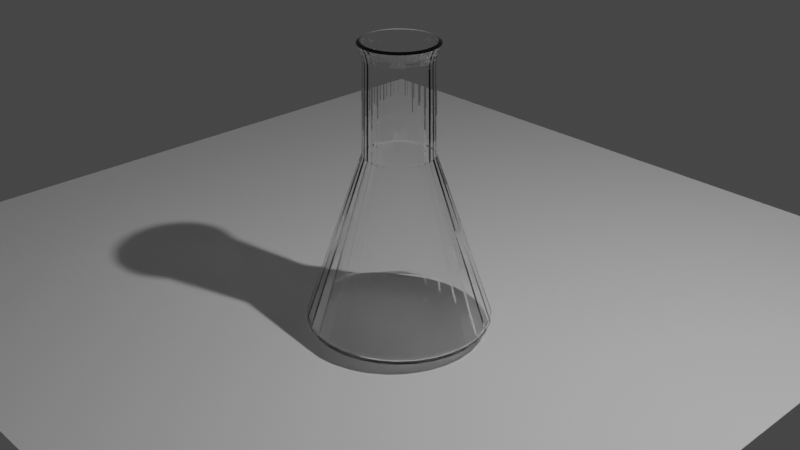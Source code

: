 # Source: blend.blend  (saved by Blender 3.3.6; exported with 4.5.12 LTS)
import bpy
from mathutils import Matrix  # noqa: F401  (used for matrix-valued properties, if any)

bpy.ops.wm.read_factory_settings(use_empty=True)
scene = bpy.context.scene
scene.name = 'Scene'

# ---- collections
col_collection = bpy.data.collections.new('Collection'); scene.collection.children.link(col_collection)

# ---- materials (node trees are filled in below, after node groups)
mat_material_001 = bpy.data.materials.new('Material.001')

# ---- material node trees
mat_material_001.use_nodes = True; mat_material_001.node_tree.nodes.clear()
_N = mat_material_001.node_tree.nodes; _L = mat_material_001.node_tree.links
n0 = _N.new('ShaderNodeBsdfPrincipled'); n0.name = 'Principled BSDF'; n0.location = (10, 300)
n0.distribution = 'GGX'
n0.subsurface_method = 'RANDOM_WALK_SKIN'
n0.inputs[0].default_value = (1.0, 1.0, 1.0, 1.0)
n0.inputs[2].default_value = 0.001
n0.inputs[3].default_value = 1.45
n0.inputs[13].default_value = 0.3
n0.inputs[18].default_value = 1.0
n0.inputs[27].default_value = (0.0, 0.0, 0.0, 1.0)
n0.inputs[28].default_value = 1.0
n1 = _N.new('ShaderNodeOutputMaterial'); n1.name = 'Material Output'; n1.location = (300, 300)
_L.new(n0.outputs[0], n1.inputs[0])
n1.is_active_output = True

# ---- world
world_world = bpy.data.worlds.new('World'); scene.world = world_world
world_world.use_nodes = True; world_world.node_tree.nodes.clear()
_N = world_world.node_tree.nodes; _L = world_world.node_tree.links
n0 = _N.new('ShaderNodeOutputWorld'); n0.name = 'World Output'; n0.location = (300, 300)
n1 = _N.new('ShaderNodeBackground'); n1.name = 'Background'; n1.location = (10, 300)
n1.inputs[0].default_value = (0.05088, 0.05088, 0.05088, 1.0)
_L.new(n1.outputs[0], n0.inputs[0])
n0.is_active_output = True
world_world.color = (0.05088, 0.05088, 0.05088)
world_world.use_sun_shadow = False
world_world.sun_shadow_jitter_overblur = 0.0

# ---- cameras
cam_camera = bpy.data.cameras.new('Camera')
cam_camera.clip_end = 100.0
cam_camera.ortho_scale = 7.314

# ---- lights
light_light = bpy.data.lights.new('Light', 'POINT')
light_light.transmission_factor = 0.0
light_light.energy = 1000.0
light_light.shadow_soft_size = 0.1
light_light.shadow_maximum_resolution = 0.006
light_light.use_absolute_resolution = True
light_spot = bpy.data.lights.new('Spot', 'SPOT')
light_spot.transmission_factor = 0.0
light_spot.shadow_soft_size = 0.25
light_spot.shadow_maximum_resolution = 0.006
light_spot.use_absolute_resolution = True

# ---- meshes
me_cylinder_001 = bpy.data.meshes.new('Cylinder.001')
me_cylinder_001.from_pydata([(0.0, 1.0, -1.022), (0.1951, 0.9808, -1.022), (0.3827, 0.9239, -1.022), (0.5556, 0.8315, -1.022), (0.7071, 0.7071, -1.022), (0.8315, 0.5556, -1.022), (0.9239, 0.3827, -1.022), (0.9808, 0.1951, -1.022), (1.0, 0.0, -1.022), (0.9808, -0.1951, -1.022), (0.9239, -0.3827, -1.022), (0.8315, -0.5556, -1.022), (0.7071, -0.7071, -1.022), (0.5556, -0.8315, -1.022), (0.3827, -0.9239, -1.022), (0.1951, -0.9808, -1.022), (0.0, -1.0, -1.022), (-0.1951, -0.9808, -1.022), (-0.3827, -0.9239, -1.022), (-0.5556, -0.8315, -1.022), (-0.7071, -0.7071, -1.022), (-0.8315, -0.5556, -1.022), (-0.9239, -0.3827, -1.022), (-0.9808, -0.1951, -1.022), (-1.0, 0.0, -1.022), (-0.9808, 0.1951, -1.022), (-0.9239, 0.3827, -1.022), (-0.8315, 0.5556, -1.022), (-0.7071, 0.7071, -1.022), (-0.5556, 0.8315, -1.022), (-0.3827, 0.9239, -1.022), (-0.1951, 0.9808, -1.022), (5.818e-09, 0.3742, 0.8452), (0.07301, 0.367, 0.8452), (0.1432, 0.3457, 0.8452), (0.2079, 0.3112, 0.8452), (0.2646, 0.2646, 0.8452), (0.3112, 0.2079, 0.8452), (0.3457, 0.1432, 0.8452), (0.367, 0.07301, 0.8452), (0.3742, 1.185e-08, 0.8452), (0.367, -0.07301, 0.8452), (0.3457, -0.1432, 0.8452), (0.3112, -0.2079, 0.8452), (0.2646, -0.2646, 0.8452), (0.2079, -0.3112, 0.8452), (0.1432, -0.3457, 0.8452), (0.07301, -0.367, 0.8452), (5.818e-09, -0.3742, 0.8452), (-0.07301, -0.367, 0.8452), (-0.1432, -0.3457, 0.8452), (-0.2079, -0.3112, 0.8452), (-0.2646, -0.2646, 0.8452), (-0.3112, -0.2079, 0.8452), (-0.3457, -0.1432, 0.8452), (-0.367, -0.07301, 0.8452), (-0.3742, 1.185e-08, 0.8452), (-0.367, 0.07301, 0.8452), (-0.3457, 0.1432, 0.8452), (-0.3112, 0.2079, 0.8452), (-0.2646, 0.2646, 0.8452), (-0.2079, 0.3112, 0.8452), (-0.1432, 0.3457, 0.8452), (-0.07301, 0.367, 0.8452), (6.016e-09, 0.3578, 1.886), (-0.06981, 0.351, 1.886), (-0.1369, 0.3306, 1.886), (-0.1988, 0.2975, 1.886), (-0.253, 0.253, 1.886), (-0.2975, 0.1988, 1.886), (-0.3306, 0.1369, 1.886), (-0.351, 0.06981, 1.886), (-0.3578, 1.21e-08, 1.886), (-0.351, -0.06981, 1.886), (-0.3306, -0.1369, 1.886), (-0.2975, -0.1988, 1.886), (-0.253, -0.253, 1.886), (-0.1988, -0.2975, 1.886), (-0.1369, -0.3306, 1.886), (-0.06981, -0.351, 1.886), (6.016e-09, -0.3578, 1.886), (0.06981, -0.351, 1.886), (0.1369, -0.3306, 1.886), (0.1988, -0.2975, 1.886), (0.253, -0.253, 1.886), (0.2975, -0.1988, 1.886), (0.3306, -0.1369, 1.886), (0.351, -0.06981, 1.886), (0.3578, 1.21e-08, 1.886), (0.351, 0.06981, 1.886), (0.3306, 0.1369, 1.886), (0.2975, 0.1988, 1.886), (0.253, 0.253, 1.886), (0.1988, 0.2975, 1.886), (0.1369, 0.3306, 1.886), (0.06981, 0.351, 1.886), (-0.07995, 0.4019, 1.977), (-0.1568, 0.3786, 1.977), (-0.2277, 0.3408, 1.977), (-0.2898, 0.2898, 1.977), (-0.3408, 0.2277, 1.977), (-0.3786, 0.1568, 1.977), (-0.4019, 0.07995, 1.977), (-0.4098, 1.128e-08, 1.977), (-0.4019, -0.07995, 1.977), (-0.3786, -0.1568, 1.977), (-0.3408, -0.2277, 1.977), (-0.2898, -0.2898, 1.977), (-0.2277, -0.3408, 1.977), (-0.1568, -0.3786, 1.977), (-0.07995, -0.4019, 1.977), (7.224e-09, -0.4098, 1.977), (0.07995, -0.4019, 1.977), (0.1568, -0.3786, 1.977), (0.2277, -0.3408, 1.977), (0.2898, -0.2898, 1.977), (0.3408, -0.2277, 1.977), (0.3786, -0.1568, 1.977), (0.4019, -0.07995, 1.977), (0.4098, 1.128e-08, 1.977), (0.4019, 0.07995, 1.977), (0.3786, 0.1568, 1.977), (0.3408, 0.2277, 1.977), (0.2898, 0.2898, 1.977), (0.2277, 0.3408, 1.977), (0.1568, 0.3786, 1.977), (0.07995, 0.4019, 1.977), (7.224e-09, 0.4098, 1.977)], [], [(63, 65, 64, 32), (62, 66, 65, 63), (61, 67, 66, 62), (60, 68, 67, 61), (59, 69, 68, 60), (58, 70, 69, 59), (57, 71, 70, 58), (56, 72, 71, 57), (55, 73, 72, 56), (54, 74, 73, 55), (53, 75, 74, 54), (52, 76, 75, 53), (51, 77, 76, 52), (50, 78, 77, 51), (49, 79, 78, 50), (48, 80, 79, 49), (47, 81, 80, 48), (46, 82, 81, 47), (45, 83, 82, 46), (44, 84, 83, 45), (43, 85, 84, 44), (42, 86, 85, 43), (41, 87, 86, 42), (40, 88, 87, 41), (39, 89, 88, 40), (38, 90, 89, 39), (37, 91, 90, 38), (36, 92, 91, 37), (35, 93, 92, 36), (34, 94, 93, 35), (33, 95, 94, 34), (32, 64, 95, 33), (0, 1, 2, 3, 4, 5, 6, 7, 8, 9, 10, 11, 12, 13, 14, 15, 16, 17, 18, 19, 20, 21, 22, 23, 24, 25, 26, 27, 28, 29, 30, 31), (31, 63, 32, 0), (30, 62, 63, 31), (29, 61, 62, 30), (28, 60, 61, 29), (27, 59, 60, 28), (26, 58, 59, 27), (25, 57, 58, 26), (24, 56, 57, 25), (23, 55, 56, 24), (22, 54, 55, 23), (21, 53, 54, 22), (20, 52, 53, 21), (19, 51, 52, 20), (18, 50, 51, 19), (17, 49, 50, 18), (16, 48, 49, 17), (15, 47, 48, 16), (14, 46, 47, 15), (13, 45, 46, 14), (12, 44, 45, 13), (11, 43, 44, 12), (10, 42, 43, 11), (9, 41, 42, 10), (8, 40, 41, 9), (7, 39, 40, 8), (6, 38, 39, 7), (5, 37, 38, 6), (4, 36, 37, 5), (3, 35, 36, 4), (2, 34, 35, 3), (1, 33, 34, 2), (0, 32, 33, 1), (64, 127, 126, 95), (95, 126, 125, 94), (94, 125, 124, 93), (93, 124, 123, 92), (92, 123, 122, 91), (91, 122, 121, 90), (90, 121, 120, 89), (89, 120, 119, 88), (88, 119, 118, 87), (87, 118, 117, 86), (86, 117, 116, 85), (85, 116, 115, 84), (84, 115, 114, 83), (83, 114, 113, 82), (82, 113, 112, 81), (81, 112, 111, 80), (80, 111, 110, 79), (79, 110, 109, 78), (78, 109, 108, 77), (77, 108, 107, 76), (76, 107, 106, 75), (75, 106, 105, 74), (74, 105, 104, 73), (73, 104, 103, 72), (72, 103, 102, 71), (71, 102, 101, 70), (70, 101, 100, 69), (69, 100, 99, 68), (68, 99, 98, 67), (67, 98, 97, 66), (66, 97, 96, 65), (65, 96, 127, 64)])
_uv = me_cylinder_001.uv_layers.new(name='UVMap')
_uv.uv.foreach_set('vector', [0.03125, 0.9783, 0.03125, 0.9984, 0.0, 0.9984, 0.0, 0.9783, 0.0625, 0.9783, 0.0625, 0.9984, 0.03125, 0.9984, 0.03125, 0.9783, 0.09375, 0.9783, 0.09375, 0.9984, 0.0625, 0.9984, 0.0625, 0.9783, 0.125, 0.9783, 0.125, 0.9984, 0.09375, 0.9984, 0.09375, 0.9783, 0.1562, 0.9783, 0.1562, 0.9984, 0.125, 0.9984, 0.125, 0.9783, 0.1875, 0.9783, 0.1875, 0.9984, 0.1562, 0.9984, 0.1562, 0.9783, 0.2188, 0.9783, 0.2188, 0.9984, 0.1875, 0.9984, 0.1875, 0.9783, 0.25, 0.9783, 0.25, 0.9984, 0.2188, 0.9984, 0.2188, 0.9783, 0.2812, 0.9783, 0.2812, 0.9984, 0.25, 0.9984, 0.25, 0.9783, 0.3125, 0.9783, 0.3125, 0.9984, 0.2812, 0.9984, 0.2812, 0.9783, 0.3438, 0.9783, 0.3437, 0.9984, 0.3125, 0.9984, 0.3125, 0.9783, 0.375, 0.9783, 0.375, 0.9984, 0.3437, 0.9984, 0.3438, 0.9783, 0.4062, 0.9783, 0.4062, 0.9984, 0.375, 0.9984, 0.375, 0.9783, 0.4375, 0.9783, 0.4375, 0.9984, 0.4062, 0.9984, 0.4062, 0.9783, 0.4688, 0.9783, 0.4687, 0.9984, 0.4375, 0.9984, 0.4375, 0.9783, 0.5, 0.9783, 0.5, 0.9984, 0.4687, 0.9984, 0.4688, 0.9783, 0.5312, 0.9783, 0.5312, 0.9984, 0.5, 0.9984, 0.5, 0.9783, 0.5625, 0.9783, 0.5625, 0.9984, 0.5312, 0.9984, 0.5312, 0.9783, 0.5938, 0.9783, 0.5938, 0.9984, 0.5625, 0.9984, 0.5625, 0.9783, 0.625, 0.9783, 0.625, 0.9984, 0.5938, 0.9984, 0.5938, 0.9783, 0.6562, 0.9783, 0.6562, 0.9984, 0.625, 0.9984, 0.625, 0.9783, 0.6875, 0.9783, 0.6875, 0.9984, 0.6562, 0.9984, 0.6562, 0.9783, 0.7188, 0.9783, 0.7188, 0.9984, 0.6875, 0.9984, 0.6875, 0.9783, 0.75, 0.9783, 0.75, 0.9984, 0.7188, 0.9984, 0.7188, 0.9783, 0.7812, 0.9783, 0.7812, 0.9984, 0.75, 0.9984, 0.75, 0.9783, 0.8125, 0.9783, 0.8125, 0.9984, 0.7812, 0.9984, 0.7812, 0.9783, 0.8438, 0.9783, 0.8438, 0.9984, 0.8125, 0.9984, 0.8125, 0.9783, 0.875, 0.9783, 0.875, 0.9984, 0.8438, 0.9984, 0.8438, 0.9783, 0.9062, 0.9783, 0.9062, 0.9984, 0.875, 0.9984, 0.875, 0.9783, 0.9375, 0.9783, 0.9375, 0.9984, 0.9062, 0.9984, 0.9062, 0.9783, 0.9687, 0.9783, 0.9688, 0.9984, 0.9375, 0.9984, 0.9375, 0.9783, 1.0, 0.9783, 1.0, 0.9984, 0.9688, 0.9984, 0.9687, 0.9783, 0.75, 0.49, 0.7968, 0.4854, 0.8418, 0.4717, 0.8833, 0.4496, 0.9197, 0.4197, 0.9496, 0.3833, 0.9717, 0.3418, 0.9854, 0.2968, 0.99, 0.25, 0.9854, 0.2032, 0.9717, 0.1582, 0.9496, 0.1167, 0.9197, 0.08029, 0.8833, 0.05045, 0.8418, 0.02827, 0.7968, 0.01461, 0.75, 0.01, 0.7032, 0.01461, 0.6582, 0.02827, 0.6167, 0.05045, 0.5803, 0.08029, 0.5504, 0.1167, 0.5283, 0.1582, 0.5146, 0.2032, 0.51, 0.25, 0.5146, 0.2968, 0.5283, 0.3418, 0.5504, 0.3833, 0.5803, 0.4197, 0.6167, 0.4496, 0.6582, 0.4717, 0.7032, 0.4854, 0.03125, 0.5, 0.03125, 0.9783, 0.0, 0.9783, 0.0, 0.5, 0.0625, 0.5, 0.0625, 0.9783, 0.03125, 0.9783, 0.03125, 0.5, 0.09375, 0.5, 0.09375, 0.9783, 0.0625, 0.9783, 0.0625, 0.5, 0.125, 0.5, 0.125, 0.9783, 0.09375, 0.9783, 0.09375, 0.5, 0.1562, 0.5, 0.1562, 0.9783, 0.125, 0.9783, 0.125, 0.5, 0.1875, 0.5, 0.1875, 0.9783, 0.1562, 0.9783, 0.1562, 0.5, 0.2188, 0.5, 0.2188, 0.9783, 0.1875, 0.9783, 0.1875, 0.5, 0.25, 0.5, 0.25, 0.9783, 0.2188, 0.9783, 0.2188, 0.5, 0.2812, 0.5, 0.2812, 0.9783, 0.25, 0.9783, 0.25, 0.5, 0.3125, 0.5, 0.3125, 0.9783, 0.2812, 0.9783, 0.2812, 0.5, 0.3438, 0.5, 0.3438, 0.9783, 0.3125, 0.9783, 0.3125, 0.5, 0.375, 0.5, 0.375, 0.9783, 0.3438, 0.9783, 0.3438, 0.5, 0.4062, 0.5, 0.4062, 0.9783, 0.375, 0.9783, 0.375, 0.5, 0.4375, 0.5, 0.4375, 0.9783, 0.4062, 0.9783, 0.4062, 0.5, 0.4688, 0.5, 0.4688, 0.9783, 0.4375, 0.9783, 0.4375, 0.5, 0.5, 0.5, 0.5, 0.9783, 0.4688, 0.9783, 0.4688, 0.5, 0.5312, 0.5, 0.5312, 0.9783, 0.5, 0.9783, 0.5, 0.5, 0.5625, 0.5, 0.5625, 0.9783, 0.5312, 0.9783, 0.5312, 0.5, 0.5938, 0.5, 0.5938, 0.9783, 0.5625, 0.9783, 0.5625, 0.5, 0.625, 0.5, 0.625, 0.9783, 0.5938, 0.9783, 0.5938, 0.5, 0.6562, 0.5, 0.6562, 0.9783, 0.625, 0.9783, 0.625, 0.5, 0.6875, 0.5, 0.6875, 0.9783, 0.6562, 0.9783, 0.6562, 0.5, 0.7188, 0.5, 0.7188, 0.9783, 0.6875, 0.9783, 0.6875, 0.5, 0.75, 0.5, 0.75, 0.9783, 0.7188, 0.9783, 0.7188, 0.5, 0.7812, 0.5, 0.7812, 0.9783, 0.75, 0.9783, 0.75, 0.5, 0.8125, 0.5, 0.8125, 0.9783, 0.7812, 0.9783, 0.7812, 0.5, 0.8438, 0.5, 0.8438, 0.9783, 0.8125, 0.9783, 0.8125, 0.5, 0.875, 0.5, 0.875, 0.9783, 0.8438, 0.9783, 0.8438, 0.5, 0.9062, 0.5, 0.9062, 0.9783, 0.875, 0.9783, 0.875, 0.5, 0.9375, 0.5, 0.9375, 0.9783, 0.9062, 0.9783, 0.9062, 0.5, 0.9688, 0.5, 0.9687, 0.9783, 0.9375, 0.9783, 0.9375, 0.5, 1.0, 0.5, 1.0, 0.9783, 0.9687, 0.9783, 0.9688, 0.5, 1.0, 0.9984, 1.0, 0.9993, 0.9688, 0.9993, 0.9688, 0.9984, 0.9688, 0.9984, 0.9688, 0.9993, 0.9375, 0.9993, 0.9375, 0.9984, 0.9375, 0.9984, 0.9375, 0.9993, 0.9062, 0.9993, 0.9062, 0.9984, 0.9062, 0.9984, 0.9062, 0.9993, 0.875, 0.9993, 0.875, 0.9984, 0.875, 0.9984, 0.875, 0.9993, 0.8438, 0.9993, 0.8438, 0.9984, 0.8438, 0.9984, 0.8438, 0.9993, 0.8125, 0.9993, 0.8125, 0.9984, 0.8125, 0.9984, 0.8125, 0.9993, 0.7812, 0.9993, 0.7812, 0.9984, 0.7812, 0.9984, 0.7812, 0.9993, 0.75, 0.9993, 0.75, 0.9984, 0.75, 0.9984, 0.75, 0.9993, 0.7188, 0.9993, 0.7188, 0.9984, 0.7188, 0.9984, 0.7188, 0.9993, 0.6875, 0.9993, 0.6875, 0.9984, 0.6875, 0.9984, 0.6875, 0.9993, 0.6562, 0.9993, 0.6562, 0.9984, 0.6562, 0.9984, 0.6562, 0.9993, 0.625, 0.9993, 0.625, 0.9984, 0.625, 0.9984, 0.625, 0.9993, 0.5938, 0.9993, 0.5938, 0.9984, 0.5938, 0.9984, 0.5938, 0.9993, 0.5625, 0.9993, 0.5625, 0.9984, 0.5625, 0.9984, 0.5625, 0.9993, 0.5312, 0.9993, 0.5312, 0.9984, 0.5312, 0.9984, 0.5312, 0.9993, 0.5, 0.9993, 0.5, 0.9984, 0.5, 0.9984, 0.5, 0.9993, 0.4688, 0.9993, 0.4687, 0.9984, 0.4687, 0.9984, 0.4688, 0.9993, 0.4375, 0.9993, 0.4375, 0.9984, 0.4375, 0.9984, 0.4375, 0.9993, 0.4062, 0.9993, 0.4062, 0.9984, 0.4062, 0.9984, 0.4062, 0.9993, 0.375, 0.9993, 0.375, 0.9984, 0.375, 0.9984, 0.375, 0.9993, 0.3438, 0.9993, 0.3437, 0.9984, 0.3437, 0.9984, 0.3438, 0.9993, 0.3125, 0.9993, 0.3125, 0.9984, 0.3125, 0.9984, 0.3125, 0.9993, 0.2812, 0.9993, 0.2812, 0.9984, 0.2812, 0.9984, 0.2812, 0.9993, 0.25, 0.9993, 0.25, 0.9984, 0.25, 0.9984, 0.25, 0.9993, 0.2188, 0.9993, 0.2188, 0.9984, 0.2188, 0.9984, 0.2188, 0.9993, 0.1875, 0.9993, 0.1875, 0.9984, 0.1875, 0.9984, 0.1875, 0.9993, 0.1562, 0.9993, 0.1562, 0.9984, 0.1562, 0.9984, 0.1562, 0.9993, 0.125, 0.9993, 0.125, 0.9984, 0.125, 0.9984, 0.125, 0.9993, 0.09375, 0.9993, 0.09375, 0.9984, 0.09375, 0.9984, 0.09375, 0.9993, 0.0625, 0.9993, 0.0625, 0.9984, 0.0625, 0.9984, 0.0625, 0.9993, 0.03125, 0.9993, 0.03125, 0.9984, 0.03125, 0.9984, 0.03125, 0.9993, 0.0, 0.9993, 0.0, 0.9984])
_ca = me_cylinder_001.color_attributes.new('Col', 'BYTE_COLOR', 'CORNER')
_ca.data.foreach_set('color', [1.0, 1.0, 1.0, 1.0, 1.0, 1.0, 1.0, 1.0, 1.0, 1.0, 1.0, 1.0, 1.0, 1.0, 1.0, 1.0, 1.0, 1.0, 1.0, 1.0, 1.0, 1.0, 1.0, 1.0, 1.0, 1.0, 1.0, 1.0, 1.0, 1.0, 1.0, 1.0, 1.0, 1.0, 1.0, 1.0, 1.0, 1.0, 1.0, 1.0, 1.0, 1.0, 1.0, 1.0, 1.0, 1.0, 1.0, 1.0, 1.0, 1.0, 1.0, 1.0, 1.0, 1.0, 1.0, 1.0, 1.0, 1.0, 1.0, 1.0, 1.0, 1.0, 1.0, 1.0, 1.0, 1.0, 1.0, 1.0, 1.0, 1.0, 1.0, 1.0, 1.0, 1.0, 1.0, 1.0, 1.0, 1.0, 1.0, 1.0, 1.0, 1.0, 1.0, 1.0, 1.0, 1.0, 1.0, 1.0, 1.0, 1.0, 1.0, 1.0, 1.0, 1.0, 1.0, 1.0, 1.0, 1.0, 1.0, 1.0, 1.0, 1.0, 1.0, 1.0, 1.0, 1.0, 1.0, 1.0, 1.0, 1.0, 1.0, 1.0, 1.0, 1.0, 1.0, 1.0, 1.0, 1.0, 1.0, 1.0, 1.0, 1.0, 1.0, 1.0, 1.0, 1.0, 1.0, 1.0, 1.0, 1.0, 1.0, 1.0, 1.0, 1.0, 1.0, 1.0, 1.0, 1.0, 1.0, 1.0, 1.0, 1.0, 1.0, 1.0, 1.0, 1.0, 1.0, 1.0, 1.0, 1.0, 1.0, 1.0, 1.0, 1.0, 1.0, 1.0, 1.0, 1.0, 1.0, 1.0, 1.0, 1.0, 1.0, 1.0, 1.0, 1.0, 1.0, 1.0, 1.0, 1.0, 1.0, 1.0, 1.0, 1.0, 1.0, 1.0, 1.0, 1.0, 1.0, 1.0, 1.0, 1.0, 1.0, 1.0, 1.0, 1.0, 1.0, 1.0, 1.0, 1.0, 1.0, 1.0, 1.0, 1.0, 1.0, 1.0, 1.0, 1.0, 1.0, 1.0, 1.0, 1.0, 1.0, 1.0, 1.0, 1.0, 1.0, 1.0, 1.0, 1.0, 1.0, 1.0, 1.0, 1.0, 1.0, 1.0, 1.0, 1.0, 1.0, 1.0, 1.0, 1.0, 1.0, 1.0, 1.0, 1.0, 1.0, 1.0, 1.0, 1.0, 1.0, 1.0, 1.0, 1.0, 1.0, 1.0, 1.0, 1.0, 1.0, 1.0, 1.0, 1.0, 1.0, 1.0, 1.0, 1.0, 1.0, 1.0, 1.0, 1.0, 1.0, 1.0, 1.0, 1.0, 1.0, 1.0, 1.0, 1.0, 1.0, 1.0, 1.0, 1.0, 1.0, 1.0, 1.0, 1.0, 1.0, 1.0, 1.0, 1.0, 1.0, 1.0, 1.0, 1.0, 1.0, 1.0, 1.0, 1.0, 1.0, 1.0, 1.0, 1.0, 1.0, 1.0, 1.0, 1.0, 1.0, 1.0, 1.0, 1.0, 1.0, 1.0, 1.0, 1.0, 1.0, 1.0, 1.0, 1.0, 1.0, 1.0, 1.0, 1.0, 1.0, 1.0, 1.0, 1.0, 1.0, 1.0, 1.0, 1.0, 1.0, 1.0, 1.0, 1.0, 1.0, 1.0, 1.0, 1.0, 1.0, 1.0, 1.0, 1.0, 1.0, 1.0, 1.0, 1.0, 1.0, 1.0, 1.0, 1.0, 1.0, 1.0, 1.0, 1.0, 1.0, 1.0, 1.0, 1.0, 1.0, 1.0, 1.0, 1.0, 1.0, 1.0, 1.0, 1.0, 1.0, 1.0, 1.0, 1.0, 1.0, 1.0, 1.0, 1.0, 1.0, 1.0, 1.0, 1.0, 1.0, 1.0, 1.0, 1.0, 1.0, 1.0, 1.0, 1.0, 1.0, 1.0, 1.0, 1.0, 1.0, 1.0, 1.0, 1.0, 1.0, 1.0, 1.0, 1.0, 1.0, 1.0, 1.0, 1.0, 1.0, 1.0, 1.0, 1.0, 1.0, 1.0, 1.0, 1.0, 1.0, 1.0, 1.0, 1.0, 1.0, 1.0, 1.0, 1.0, 1.0, 1.0, 1.0, 1.0, 1.0, 1.0, 1.0, 1.0, 1.0, 1.0, 1.0, 1.0, 1.0, 1.0, 1.0, 1.0, 1.0, 1.0, 1.0, 1.0, 1.0, 1.0, 1.0, 1.0, 1.0, 1.0, 1.0, 1.0, 1.0, 1.0, 1.0, 1.0, 1.0, 1.0, 1.0, 1.0, 1.0, 1.0, 1.0, 1.0, 1.0, 1.0, 1.0, 1.0, 1.0, 1.0, 1.0, 1.0, 1.0, 1.0, 1.0, 1.0, 1.0, 1.0, 1.0, 1.0, 1.0, 1.0, 1.0, 1.0, 1.0, 1.0, 1.0, 1.0, 1.0, 1.0, 1.0, 1.0, 1.0, 1.0, 1.0, 1.0, 1.0, 1.0, 1.0, 1.0, 1.0, 1.0, 1.0, 1.0, 1.0, 1.0, 1.0, 1.0, 1.0, 1.0, 1.0, 1.0, 1.0, 1.0, 1.0, 1.0, 1.0, 1.0, 1.0, 1.0, 1.0, 1.0, 1.0, 1.0, 1.0, 1.0, 1.0, 1.0, 1.0, 1.0, 1.0, 1.0, 1.0, 1.0, 1.0, 1.0, 1.0, 1.0, 1.0, 1.0, 1.0, 1.0, 1.0, 1.0, 1.0, 1.0, 1.0, 1.0, 1.0, 1.0, 1.0, 1.0, 1.0, 1.0, 1.0, 1.0, 1.0, 1.0, 1.0, 1.0, 1.0, 1.0, 1.0, 1.0, 1.0, 1.0, 1.0, 1.0, 1.0, 1.0, 1.0, 1.0, 1.0, 1.0, 1.0, 1.0, 1.0, 1.0, 1.0, 1.0, 1.0, 1.0, 1.0, 1.0, 1.0, 1.0, 1.0, 1.0, 1.0, 1.0, 1.0, 1.0, 1.0, 1.0, 1.0, 1.0, 1.0, 1.0, 1.0, 1.0, 1.0, 1.0, 1.0, 1.0, 1.0, 1.0, 1.0, 1.0, 1.0, 1.0, 1.0, 1.0, 1.0, 1.0, 1.0, 1.0, 1.0, 1.0, 1.0, 1.0, 1.0, 1.0, 1.0, 1.0, 1.0, 1.0, 1.0, 1.0, 1.0, 1.0, 1.0, 1.0, 1.0, 1.0, 1.0, 1.0, 1.0, 1.0, 1.0, 1.0, 1.0, 1.0, 1.0, 1.0, 1.0, 1.0, 1.0, 1.0, 1.0, 1.0, 1.0, 1.0, 1.0, 1.0, 1.0, 1.0, 1.0, 1.0, 1.0, 1.0, 1.0, 1.0, 1.0, 1.0, 1.0, 1.0, 1.0, 1.0, 1.0, 1.0, 1.0, 1.0, 1.0, 1.0, 1.0, 1.0, 1.0, 1.0, 1.0, 1.0, 1.0, 1.0, 1.0, 1.0, 1.0, 1.0, 1.0, 1.0, 1.0, 1.0, 1.0, 1.0, 1.0, 1.0, 1.0, 1.0, 1.0, 1.0, 1.0, 1.0, 1.0, 1.0, 1.0, 1.0, 1.0, 1.0, 1.0, 1.0, 1.0, 1.0, 1.0, 1.0, 1.0, 1.0, 1.0, 1.0, 1.0, 1.0, 1.0, 1.0, 1.0, 1.0, 1.0, 1.0, 1.0, 1.0, 1.0, 1.0, 1.0, 1.0, 1.0, 1.0, 1.0, 1.0, 1.0, 1.0, 1.0, 1.0, 1.0, 1.0, 1.0, 1.0, 1.0, 1.0, 1.0, 1.0, 1.0, 1.0, 1.0, 1.0, 1.0, 1.0, 1.0, 1.0, 1.0, 1.0, 1.0, 1.0, 1.0, 1.0, 1.0, 1.0, 1.0, 1.0, 1.0, 1.0, 1.0, 1.0, 1.0, 1.0, 1.0, 1.0, 1.0, 1.0, 1.0, 1.0, 1.0, 1.0, 1.0, 1.0, 1.0, 1.0, 1.0, 1.0, 1.0, 1.0, 1.0, 1.0, 1.0, 1.0, 1.0, 1.0, 1.0, 1.0, 1.0, 1.0, 1.0, 1.0, 1.0, 1.0, 1.0, 1.0, 1.0, 1.0, 1.0, 1.0, 1.0, 1.0, 1.0, 1.0, 1.0, 1.0, 1.0, 1.0, 1.0, 1.0, 1.0, 1.0, 1.0, 1.0, 1.0, 1.0, 1.0, 1.0, 1.0, 1.0, 1.0, 1.0, 1.0, 1.0, 1.0, 1.0, 1.0, 1.0, 1.0, 1.0, 1.0, 1.0, 1.0, 1.0, 1.0, 1.0, 1.0, 1.0, 1.0, 1.0, 1.0, 1.0, 1.0, 1.0, 1.0, 1.0, 1.0, 1.0, 1.0, 1.0, 1.0, 1.0, 1.0, 1.0, 1.0, 1.0, 1.0, 1.0, 1.0, 1.0, 1.0, 1.0, 1.0, 1.0, 1.0, 1.0, 1.0, 1.0, 1.0, 1.0, 1.0, 1.0, 1.0, 1.0, 1.0, 1.0, 1.0, 1.0, 1.0, 1.0, 1.0, 1.0, 1.0, 1.0, 1.0, 1.0, 1.0, 1.0, 1.0, 1.0, 1.0, 1.0, 1.0, 1.0, 1.0, 1.0, 1.0, 1.0, 1.0, 1.0, 1.0, 1.0, 1.0, 1.0, 1.0, 1.0, 1.0, 1.0, 1.0, 1.0, 1.0, 1.0, 1.0, 1.0, 1.0, 1.0, 1.0, 1.0, 1.0, 1.0, 1.0, 1.0, 1.0, 1.0, 1.0, 1.0, 1.0, 1.0, 1.0, 1.0, 1.0, 1.0, 1.0, 1.0, 1.0, 1.0, 1.0, 1.0, 1.0, 1.0, 1.0, 1.0, 1.0, 1.0, 1.0, 1.0, 1.0, 1.0, 1.0, 1.0, 1.0, 1.0, 1.0, 1.0, 1.0, 1.0, 1.0, 1.0, 1.0, 1.0, 1.0, 1.0, 1.0, 1.0, 1.0, 1.0, 1.0, 1.0, 1.0, 1.0, 1.0, 1.0, 1.0, 1.0, 1.0, 1.0, 1.0, 1.0, 1.0, 1.0, 1.0, 1.0, 1.0, 1.0, 1.0, 1.0, 1.0, 1.0, 1.0, 1.0, 1.0, 1.0, 1.0, 1.0, 1.0, 1.0, 1.0, 1.0, 1.0, 1.0, 1.0, 1.0, 1.0, 1.0, 1.0, 1.0, 1.0, 1.0, 1.0, 1.0, 1.0, 1.0, 1.0, 1.0, 1.0, 1.0, 1.0, 1.0, 1.0, 1.0, 1.0, 1.0, 1.0, 1.0, 1.0, 1.0, 1.0, 1.0, 1.0, 1.0, 1.0, 1.0, 1.0, 1.0, 1.0, 1.0, 1.0, 1.0, 1.0, 1.0, 1.0, 1.0, 1.0, 1.0, 1.0, 1.0, 1.0, 1.0, 1.0, 1.0, 1.0, 1.0, 1.0, 1.0, 1.0, 1.0, 1.0, 1.0, 1.0, 1.0, 1.0, 1.0, 1.0, 1.0, 1.0, 1.0, 1.0, 1.0, 1.0, 1.0, 1.0, 1.0, 1.0, 1.0, 1.0, 1.0, 1.0, 1.0, 1.0, 1.0, 1.0, 1.0, 1.0, 1.0, 1.0, 1.0, 1.0, 1.0, 1.0, 1.0, 1.0, 1.0, 1.0, 1.0, 1.0, 1.0, 1.0, 1.0, 1.0, 1.0, 1.0, 1.0, 1.0, 1.0, 1.0, 1.0, 1.0, 1.0, 1.0, 1.0, 1.0, 1.0, 1.0, 1.0, 1.0, 1.0, 1.0, 1.0, 1.0, 1.0, 1.0, 1.0, 1.0, 1.0, 1.0, 1.0, 1.0, 1.0, 1.0, 1.0, 1.0, 1.0, 1.0, 1.0, 1.0, 1.0, 1.0, 1.0, 1.0, 1.0, 1.0, 1.0, 1.0, 1.0, 1.0, 1.0, 1.0, 1.0, 1.0, 1.0, 1.0, 1.0, 1.0, 1.0, 1.0, 1.0, 1.0, 1.0, 1.0, 1.0, 1.0, 1.0, 1.0, 1.0, 1.0, 1.0, 1.0, 1.0, 1.0, 1.0, 1.0, 1.0, 1.0, 1.0, 1.0, 1.0, 1.0, 1.0, 1.0, 1.0, 1.0, 1.0, 1.0, 1.0, 1.0, 1.0, 1.0, 1.0, 1.0, 1.0, 1.0, 1.0, 1.0, 1.0, 1.0, 1.0, 1.0, 1.0, 1.0, 1.0, 1.0, 1.0, 1.0, 1.0, 1.0, 1.0, 1.0, 1.0, 1.0, 1.0, 1.0, 1.0, 1.0, 1.0, 1.0, 1.0, 1.0, 1.0, 1.0, 1.0, 1.0, 1.0, 1.0, 1.0, 1.0, 1.0, 1.0, 1.0, 1.0, 1.0, 1.0, 1.0, 1.0, 1.0, 1.0, 1.0, 1.0, 1.0, 1.0, 1.0, 1.0, 1.0, 1.0, 1.0, 1.0, 1.0, 1.0, 1.0, 1.0, 1.0, 1.0, 1.0, 1.0, 1.0, 1.0, 1.0, 1.0, 1.0, 1.0, 1.0, 1.0, 1.0, 1.0, 1.0, 1.0, 1.0, 1.0, 1.0, 1.0, 1.0, 1.0, 1.0, 1.0, 1.0, 1.0, 1.0, 1.0, 1.0, 1.0, 1.0, 1.0, 1.0, 1.0, 1.0, 1.0, 1.0, 1.0, 1.0, 1.0, 1.0, 1.0, 1.0, 1.0, 1.0, 1.0, 1.0, 1.0, 1.0, 1.0, 1.0, 1.0, 1.0, 1.0, 1.0, 1.0, 1.0, 1.0, 1.0, 1.0, 1.0, 1.0, 1.0, 1.0, 1.0, 1.0, 1.0, 1.0, 1.0, 1.0, 1.0, 1.0, 1.0, 1.0, 1.0, 1.0, 1.0, 1.0, 1.0, 1.0, 1.0, 1.0, 1.0, 1.0, 1.0, 1.0, 1.0, 1.0, 1.0, 1.0, 1.0, 1.0, 1.0, 1.0, 1.0, 1.0, 1.0, 1.0, 1.0, 1.0, 1.0, 1.0, 1.0, 1.0, 1.0, 1.0, 1.0, 1.0, 1.0, 1.0, 1.0, 1.0, 1.0, 1.0, 1.0, 1.0, 1.0, 1.0, 1.0, 1.0, 1.0, 1.0, 1.0, 1.0, 1.0, 1.0, 1.0, 1.0, 1.0, 1.0, 1.0, 1.0, 1.0, 1.0, 1.0, 1.0, 1.0, 1.0, 1.0, 1.0, 1.0, 1.0, 1.0, 1.0, 1.0, 1.0, 1.0, 1.0, 1.0, 1.0, 1.0, 1.0, 1.0, 1.0, 1.0, 1.0, 1.0, 1.0, 1.0, 1.0, 1.0, 1.0, 1.0, 1.0, 1.0, 1.0, 1.0, 1.0, 1.0, 1.0, 1.0, 1.0, 1.0, 1.0, 1.0, 1.0, 1.0, 1.0, 1.0, 1.0, 1.0, 1.0, 1.0, 1.0, 1.0, 1.0, 1.0, 1.0, 1.0, 1.0, 1.0, 1.0, 1.0, 1.0, 1.0, 1.0, 1.0, 1.0, 1.0, 1.0, 1.0, 1.0, 1.0, 1.0, 1.0, 1.0, 1.0, 1.0, 1.0, 1.0, 1.0, 1.0, 1.0, 1.0, 1.0, 1.0, 1.0, 1.0, 1.0, 1.0, 1.0, 1.0, 1.0, 1.0, 1.0, 1.0, 1.0, 1.0, 1.0, 1.0, 1.0, 1.0, 1.0, 1.0, 1.0, 1.0, 1.0, 1.0, 1.0, 1.0, 1.0, 1.0, 1.0, 1.0, 1.0, 1.0, 1.0, 1.0, 1.0, 1.0, 1.0, 1.0, 1.0, 1.0, 1.0, 1.0, 1.0, 1.0, 1.0, 1.0, 1.0, 1.0, 1.0, 1.0, 1.0, 1.0, 1.0, 1.0, 1.0, 1.0, 1.0, 1.0, 1.0, 1.0, 1.0, 1.0, 1.0, 1.0, 1.0, 1.0, 1.0, 1.0, 1.0, 1.0, 1.0, 1.0, 1.0, 1.0, 1.0, 1.0, 1.0, 1.0, 1.0, 1.0, 1.0, 1.0, 1.0, 1.0, 1.0, 1.0, 1.0, 1.0, 1.0, 1.0, 1.0, 1.0, 1.0, 1.0, 1.0, 1.0, 1.0, 1.0, 1.0, 1.0, 1.0, 1.0, 1.0, 1.0, 1.0, 1.0, 1.0, 1.0, 1.0, 1.0, 1.0, 1.0, 1.0, 1.0, 1.0, 1.0, 1.0, 1.0, 1.0, 1.0, 1.0, 1.0, 1.0, 1.0, 1.0, 1.0, 1.0, 1.0, 1.0, 1.0, 1.0, 1.0, 1.0, 1.0, 1.0, 1.0, 1.0, 1.0, 1.0, 1.0, 1.0, 1.0, 1.0, 1.0, 1.0, 1.0, 1.0, 1.0, 1.0, 1.0, 1.0, 1.0, 1.0, 1.0, 1.0, 1.0, 1.0, 1.0, 1.0, 1.0, 1.0, 1.0, 1.0, 1.0, 1.0, 1.0, 1.0, 1.0, 1.0, 1.0, 1.0, 1.0, 1.0, 1.0, 1.0, 1.0, 1.0, 1.0, 1.0, 1.0, 1.0, 1.0, 1.0, 1.0, 1.0, 1.0, 1.0, 1.0, 1.0, 1.0, 1.0, 1.0, 1.0, 1.0, 1.0, 1.0, 1.0, 1.0, 1.0, 1.0, 1.0, 1.0, 1.0, 1.0, 1.0, 1.0, 1.0, 1.0, 1.0, 1.0, 1.0, 1.0, 1.0, 1.0, 1.0, 1.0, 1.0, 1.0, 1.0, 1.0, 1.0])
me_cylinder_001.materials.append(mat_material_001)
me_cylinder_001.update()
me_plane = bpy.data.meshes.new('Plane')
me_plane.from_pydata([(-1.0, -1.0, 0.0), (1.0, -1.0, 0.0), (-1.0, 1.0, 0.0), (1.0, 1.0, 0.0)], [], [(0, 1, 3, 2)])
_uv = me_plane.uv_layers.new(name='UVMap')
_uv.uv.foreach_set('vector', [0.0, 0.0, 1.0, 0.0, 1.0, 1.0, 0.0, 1.0])
me_plane.update()

# ---- objects
ob_light = bpy.data.objects.new('Light', light_light)
ob_camera = bpy.data.objects.new('Camera', cam_camera)
ob_cylinder_001 = bpy.data.objects.new('Cylinder.001', me_cylinder_001)
ob_spot = bpy.data.objects.new('Spot', light_spot)
ob_plane = bpy.data.objects.new('Plane', me_plane)

# ---- transforms, parenting, visibility, modifiers, constraints
ob_light.location = (4.076, 1.005, 5.904)
ob_light.rotation_euler = (0.6503, 0.05522, 1.866)
ob_light.lock_rotations_4d = False
ob_light.empty_display_type = 'ARROWS'
ob_light.color = (0.0, 0.0, 0.0, 0.0)
ob_light.lineart.crease_threshold = 0.0
ob_camera.location = (7.359, -6.926, 4.958)
ob_camera.rotation_euler = (1.109, 0.0, 0.8149)
ob_camera.lock_rotations_4d = False
ob_camera.empty_display_type = 'ARROWS'
ob_camera.color = (0.0, 0.0, 0.0, 0.0)
ob_camera.display_type = 'WIRE'
ob_camera.lineart.crease_threshold = 0.0
ob_cylinder_001.location = (0.0, 0.0, -0.129)
_m = ob_cylinder_001.modifiers.new('Bevel', 'BEVEL')
_m.segments = 4
_m = ob_cylinder_001.modifiers.new('Solidify', 'SOLIDIFY')
_m.thickness = 0.04
ob_spot.location = (-2.074, -5.704, 8.481)
ob_spot.rotation_euler = (0.5592, -0.1673, -0.04814)
ob_plane.location = (-1.087, 0.8002, -1.256)
ob_plane.scale = (4.724, 4.724, 1.0)

# ---- collection membership
col_collection.objects.link(ob_light)
col_collection.objects.link(ob_camera)
col_collection.objects.link(ob_cylinder_001)
col_collection.objects.link(ob_spot)
col_collection.objects.link(ob_plane)

# ---- scene / render settings (as saved in the file)
scene.camera = ob_camera
scene.frame_start = 1; scene.frame_end = 250; scene.frame_set(0)
scene.render.engine = 'CYCLES'
scene.cycles.sampling_pattern = 'TABULATED_SOBOL'
scene.cycles.use_light_tree = False
scene.view_settings.view_transform = 'Filmic'
bpy.context.view_layer.update()
